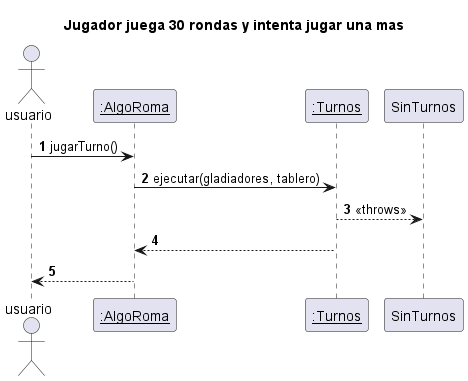

The diagram above was rendered by PlantUML. Its source (embedded in the PNG):
@startuml

autonumber
title "Jugador juega 30 rondas y intenta jugar una mas"
actor usuario

usuario -> "__:AlgoRoma__": jugarTurno()
"__:AlgoRoma__" -> "__:Turnos__": ejecutar(gladiadores, tablero)
"__:Turnos__" --> SinTurnos: <<throws>>
"__:Turnos__" --> "__:AlgoRoma__"
"__:AlgoRoma__" --> usuario



@enduml